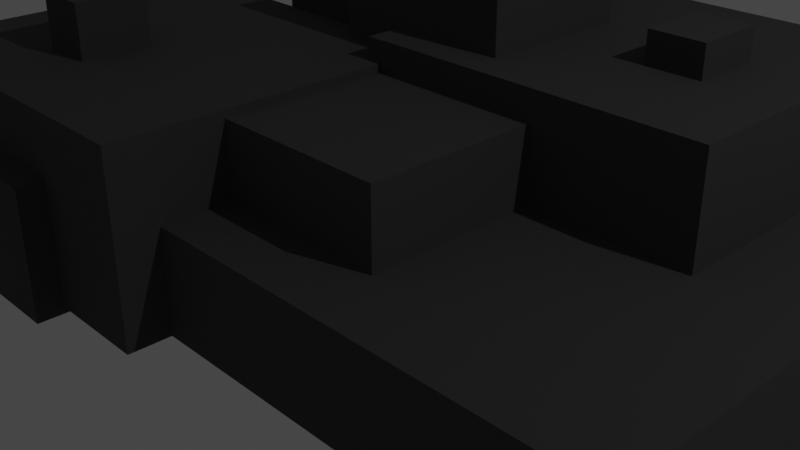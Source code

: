 # Source: roca_tiny.blend  (saved by Blender 3.4.6; exported with 4.5.12 LTS)
import bpy
from mathutils import Matrix  # noqa: F401  (used for matrix-valued properties, if any)

bpy.ops.wm.read_factory_settings(use_empty=True)
scene = bpy.context.scene
scene.name = 'Scene'

# ---- collections
col_collection = bpy.data.collections.new('Collection'); scene.collection.children.link(col_collection)
col_roca = bpy.data.collections.new('roca'); scene.collection.children.link(col_roca)
col_colecci_n_3 = bpy.data.collections.new('Colección 3'); scene.collection.children.link(col_colecci_n_3)

# ---- materials (node trees are filled in below, after node groups)
mat_material_001 = bpy.data.materials.new('Material.001')
mat_material_001.use_transparent_shadow = False

# ---- material node trees
mat_material_001.use_nodes = True; mat_material_001.node_tree.nodes.clear()
_N = mat_material_001.node_tree.nodes; _L = mat_material_001.node_tree.links
n0 = _N.new('ShaderNodeBsdfPrincipled'); n0.name = 'BSDF Principista'; n0.location = (10, 300)
n0.distribution = 'GGX'
n0.subsurface_method = 'RANDOM_WALK_SKIN'
n0.inputs[0].default_value = (0.04955, 0.04955, 0.04955, 1.0)
n0.inputs[2].default_value = 1.0
n0.inputs[3].default_value = 1.45
n0.inputs[9].default_value = (0.2, 0.2, 0.1)
n0.inputs[11].default_value = 1.01
n0.inputs[13].default_value = 0.8425
n0.inputs[20].default_value = 0.2269
n0.inputs[27].default_value = (0.0, 0.0, 0.0, 1.0)
n0.inputs[28].default_value = 1.0
n1 = _N.new('ShaderNodeOutputMaterial'); n1.name = 'Material'; n1.location = (300, 300)
_L.new(n0.outputs[0], n1.inputs[0])
n1.is_active_output = True

# ---- world
world_world = bpy.data.worlds.new('World'); scene.world = world_world
world_world.use_nodes = True; world_world.node_tree.nodes.clear()
_N = world_world.node_tree.nodes; _L = world_world.node_tree.links
n0 = _N.new('ShaderNodeOutputWorld'); n0.name = 'World Output'; n0.location = (300, 300)
n1 = _N.new('ShaderNodeBackground'); n1.name = 'Background'; n1.location = (10, 300)
n1.inputs[0].default_value = (0.05088, 0.05088, 0.05088, 1.0)
_L.new(n1.outputs[0], n0.inputs[0])
n0.is_active_output = True
world_world.color = (0.05088, 0.05088, 0.05088)
world_world.use_sun_shadow = False
world_world.sun_shadow_jitter_overblur = 0.0

# ---- cameras
cam_camera = bpy.data.cameras.new('Camera')
cam_camera.clip_end = 100.0
cam_camera.ortho_scale = 7.314

# ---- lights
light_light = bpy.data.lights.new('Light', 'SPOT')
light_light.diffuse_factor = 25.0
light_light.transmission_factor = 0.0
light_light.energy = 1000.0
light_light.shadow_soft_size = 0.1
light_light.shadow_maximum_resolution = 0.006
light_light.use_absolute_resolution = True
light_light.spot_size = 1.309

# ---- meshes
me_cubo_014 = bpy.data.meshes.new('Cubo.014')
me_cubo_014.from_pydata([(-1.23, -0.9804, -0.2367), (-1.23, -0.9804, 0.2367), (-1.23, 0.9804, -0.2367), (-1.23, 0.9804, 0.2367), (1.23, -0.9804, -0.2367), (1.23, -0.9804, 0.2367), (1.23, 0.9804, -0.2367), (1.23, 0.9804, 0.2367), (-0.1335, -4.413, -0.2367), (-0.1335, -4.413, 0.33), (-0.1335, -0.3903, -0.2367), (-0.1335, -0.3903, 0.33), (3.956, -4.413, -0.2367), (3.956, -4.413, 0.33), (3.956, -0.3903, -0.2367), (3.956, -0.3903, 0.33), (0.6646, -3.805, 0.33), (0.6646, -3.805, 0.739), (0.6646, -0.6, 0.33), (0.6646, -0.6, 0.739), (2.274, -3.805, 0.33), (2.274, -3.805, 0.739), (2.274, -0.6, 0.33), (2.274, -0.6, 0.739), (0.6646, -2.0, 0.7227), (0.6646, -2.0, 1.407), (0.6646, -0.6, 0.7227), (0.6646, -0.6, 1.407), (1.84, -2.0, 0.7227), (1.84, -2.0, 1.407), (1.84, -0.6, 0.7227), (1.84, -0.6, 1.407), (-0.1335, -1.723, 0.33), (-0.1335, -1.723, 0.9122), (-0.1335, -0.3903, 0.33), (-0.1335, -0.3903, 0.9122), (1.446, -1.723, 0.33), (1.446, -1.723, 0.9122), (1.446, -0.3903, 0.33), (1.446, -0.3903, 0.9122), (-1.096, -4.789, -0.2367), (-1.096, -4.789, 0.7827), (-1.096, -1.768, -0.2367), (-1.096, -1.768, 0.7827), (1.18, -4.789, -0.2367), (1.18, -4.789, 0.7827), (1.18, -1.768, -0.2367), (1.18, -1.768, 0.7827), (1.086, -2.306, -0.2367), (1.086, -2.306, 0.9028), (1.086, 0.4799, -0.2367), (1.086, 0.4799, 0.9028), (3.281, -2.306, -0.2367), (3.281, -2.306, 0.9028), (3.281, 0.4799, -0.2367), (3.281, 0.4799, 0.9028), (-1.378, -4.093, -0.2367), (-1.378, -4.093, 0.02841), (-1.378, -2.764, -0.2367), (-1.378, -2.764, 0.02841), (-0.2424, -4.093, -0.2367), (-0.2424, -4.093, 0.02841), (-0.2424, -2.764, -0.2367), (-0.2424, -2.764, 0.02841), (-0.5694, -4.297, 0.438), (0.5295, -4.297, 0.438), (-0.5694, -4.297, -0.2687), (0.5295, -4.297, -0.2687), (-0.5694, -5.026, 0.438), (0.5295, -5.026, 0.438), (-0.5694, -5.026, -0.2687), (0.5295, -5.026, -0.2687), (2.447, -1.329, -0.08906), (2.447, -1.329, 1.079), (2.447, -0.6938, -0.08906), (2.447, -0.6938, 1.079), (2.793, -1.329, -0.08906), (2.793, -1.329, 1.079), (2.793, -0.6938, -0.08906), (2.793, -0.6938, 1.079), (-0.335, -4.005, -0.08906), (-0.335, -4.005, 1.079), (-0.335, -3.37, -0.08906), (-0.335, -3.37, 1.079), (0.01099, -4.005, -0.08906), (0.01099, -4.005, 1.079), (0.01099, -3.37, -0.08906), (0.01099, -3.37, 1.079), (-0.5318, -1.235, -0.2367), (-0.5318, -1.235, 0.6416), (-0.5318, 0.05664, -0.2367), (-0.5318, 0.05664, 0.6416), (0.2946, -1.235, -0.2367), (0.2946, -1.235, 0.6416), (0.2946, 0.05664, -0.2367), (0.2946, 0.05664, 0.6416)], [], [(0, 1, 3, 2), (2, 3, 7, 6), (6, 7, 5, 4), (4, 5, 1, 0), (2, 6, 4, 0), (7, 3, 1, 5), (8, 9, 11, 10), (10, 11, 15, 14), (14, 15, 13, 12), (12, 13, 9, 8), (10, 14, 12, 8), (15, 11, 9, 13), (16, 17, 19, 18), (18, 19, 23, 22), (22, 23, 21, 20), (20, 21, 17, 16), (18, 22, 20, 16), (23, 19, 17, 21), (24, 25, 27, 26), (26, 27, 31, 30), (30, 31, 29, 28), (28, 29, 25, 24), (26, 30, 28, 24), (31, 27, 25, 29), (32, 33, 35, 34), (34, 35, 39, 38), (38, 39, 37, 36), (36, 37, 33, 32), (34, 38, 36, 32), (39, 35, 33, 37), (40, 41, 43, 42), (42, 43, 47, 46), (46, 47, 45, 44), (44, 45, 41, 40), (42, 46, 44, 40), (47, 43, 41, 45), (48, 49, 51, 50), (50, 51, 55, 54), (54, 55, 53, 52), (52, 53, 49, 48), (50, 54, 52, 48), (55, 51, 49, 53), (56, 57, 59, 58), (58, 59, 63, 62), (62, 63, 61, 60), (60, 61, 57, 56), (58, 62, 60, 56), (63, 59, 57, 61), (64, 65, 67, 66), (66, 67, 71, 70), (70, 71, 69, 68), (68, 69, 65, 64), (66, 70, 68, 64), (71, 67, 65, 69), (72, 73, 75, 74), (74, 75, 79, 78), (78, 79, 77, 76), (76, 77, 73, 72), (74, 78, 76, 72), (79, 75, 73, 77), (80, 81, 83, 82), (82, 83, 87, 86), (86, 87, 85, 84), (84, 85, 81, 80), (82, 86, 84, 80), (87, 83, 81, 85), (88, 89, 91, 90), (90, 91, 95, 94), (94, 95, 93, 92), (92, 93, 89, 88), (90, 94, 92, 88), (95, 91, 89, 93)])
_uv = me_cubo_014.uv_layers.new(name='MapaUV')
_uv.uv.foreach_set('vector', [0.375, 0.0, 0.625, 0.0, 0.625, 0.25, 0.375, 0.25, 0.375, 0.25, 0.625, 0.25, 0.625, 0.5, 0.375, 0.5, 0.375, 0.5, 0.625, 0.5, 0.625, 0.75, 0.375, 0.75, 0.375, 0.75, 0.625, 0.75, 0.625, 1.0, 0.375, 1.0, 0.125, 0.5, 0.375, 0.5, 0.375, 0.75, 0.125, 0.75, 0.625, 0.5, 0.875, 0.5, 0.875, 0.75, 0.625, 0.75, 0.375, 0.0, 0.625, 0.0, 0.625, 0.25, 0.375, 0.25, 0.375, 0.25, 0.625, 0.25, 0.625, 0.5, 0.375, 0.5, 0.375, 0.5, 0.625, 0.5, 0.625, 0.75, 0.375, 0.75, 0.375, 0.75, 0.625, 0.75, 0.625, 1.0, 0.375, 1.0, 0.125, 0.5, 0.375, 0.5, 0.375, 0.75, 0.125, 0.75, 0.625, 0.5, 0.875, 0.5, 0.875, 0.75, 0.625, 0.75, 0.375, 0.0, 0.625, 0.0, 0.625, 0.25, 0.375, 0.25, 0.375, 0.25, 0.625, 0.25, 0.625, 0.5, 0.375, 0.5, 0.375, 0.5, 0.625, 0.5, 0.625, 0.75, 0.375, 0.75, 0.375, 0.75, 0.625, 0.75, 0.625, 1.0, 0.375, 1.0, 0.125, 0.5, 0.375, 0.5, 0.375, 0.75, 0.125, 0.75, 0.625, 0.5, 0.875, 0.5, 0.875, 0.75, 0.625, 0.75, 0.375, 0.0, 0.625, 0.0, 0.625, 0.25, 0.375, 0.25, 0.375, 0.25, 0.625, 0.25, 0.625, 0.5, 0.375, 0.5, 0.375, 0.5, 0.625, 0.5, 0.625, 0.75, 0.375, 0.75, 0.375, 0.75, 0.625, 0.75, 0.625, 1.0, 0.375, 1.0, 0.125, 0.5, 0.375, 0.5, 0.375, 0.75, 0.125, 0.75, 0.625, 0.5, 0.875, 0.5, 0.875, 0.75, 0.625, 0.75, 0.375, 0.0, 0.625, 0.0, 0.625, 0.25, 0.375, 0.25, 0.375, 0.25, 0.625, 0.25, 0.625, 0.5, 0.375, 0.5, 0.375, 0.5, 0.625, 0.5, 0.625, 0.75, 0.375, 0.75, 0.375, 0.75, 0.625, 0.75, 0.625, 1.0, 0.375, 1.0, 0.125, 0.5, 0.375, 0.5, 0.375, 0.75, 0.125, 0.75, 0.625, 0.5, 0.875, 0.5, 0.875, 0.75, 0.625, 0.75, 0.375, 0.0, 0.625, 0.0, 0.625, 0.25, 0.375, 0.25, 0.375, 0.25, 0.625, 0.25, 0.625, 0.5, 0.375, 0.5, 0.375, 0.5, 0.625, 0.5, 0.625, 0.75, 0.375, 0.75, 0.375, 0.75, 0.625, 0.75, 0.625, 1.0, 0.375, 1.0, 0.125, 0.5, 0.375, 0.5, 0.375, 0.75, 0.125, 0.75, 0.625, 0.5, 0.875, 0.5, 0.875, 0.75, 0.625, 0.75, 0.375, 0.0, 0.625, 0.0, 0.625, 0.25, 0.375, 0.25, 0.375, 0.25, 0.625, 0.25, 0.625, 0.5, 0.375, 0.5, 0.375, 0.5, 0.625, 0.5, 0.625, 0.75, 0.375, 0.75, 0.375, 0.75, 0.625, 0.75, 0.625, 1.0, 0.375, 1.0, 0.125, 0.5, 0.375, 0.5, 0.375, 0.75, 0.125, 0.75, 0.625, 0.5, 0.875, 0.5, 0.875, 0.75, 0.625, 0.75, 0.375, 0.0, 0.625, 0.0, 0.625, 0.25, 0.375, 0.25, 0.375, 0.25, 0.625, 0.25, 0.625, 0.5, 0.375, 0.5, 0.375, 0.5, 0.625, 0.5, 0.625, 0.75, 0.375, 0.75, 0.375, 0.75, 0.625, 0.75, 0.625, 1.0, 0.375, 1.0, 0.125, 0.5, 0.375, 0.5, 0.375, 0.75, 0.125, 0.75, 0.625, 0.5, 0.875, 0.5, 0.875, 0.75, 0.625, 0.75, 0.375, 0.0, 0.625, 0.0, 0.625, 0.25, 0.375, 0.25, 0.375, 0.25, 0.625, 0.25, 0.625, 0.5, 0.375, 0.5, 0.375, 0.5, 0.625, 0.5, 0.625, 0.75, 0.375, 0.75, 0.375, 0.75, 0.625, 0.75, 0.625, 1.0, 0.375, 1.0, 0.125, 0.5, 0.375, 0.5, 0.375, 0.75, 0.125, 0.75, 0.625, 0.5, 0.875, 0.5, 0.875, 0.75, 0.625, 0.75, 0.375, 0.0, 0.625, 0.0, 0.625, 0.25, 0.375, 0.25, 0.375, 0.25, 0.625, 0.25, 0.625, 0.5, 0.375, 0.5, 0.375, 0.5, 0.625, 0.5, 0.625, 0.75, 0.375, 0.75, 0.375, 0.75, 0.625, 0.75, 0.625, 1.0, 0.375, 1.0, 0.125, 0.5, 0.375, 0.5, 0.375, 0.75, 0.125, 0.75, 0.625, 0.5, 0.875, 0.5, 0.875, 0.75, 0.625, 0.75, 0.375, 0.0, 0.625, 0.0, 0.625, 0.25, 0.375, 0.25, 0.375, 0.25, 0.625, 0.25, 0.625, 0.5, 0.375, 0.5, 0.375, 0.5, 0.625, 0.5, 0.625, 0.75, 0.375, 0.75, 0.375, 0.75, 0.625, 0.75, 0.625, 1.0, 0.375, 1.0, 0.125, 0.5, 0.375, 0.5, 0.375, 0.75, 0.125, 0.75, 0.625, 0.5, 0.875, 0.5, 0.875, 0.75, 0.625, 0.75, 0.375, 0.0, 0.625, 0.0, 0.625, 0.25, 0.375, 0.25, 0.375, 0.25, 0.625, 0.25, 0.625, 0.5, 0.375, 0.5, 0.375, 0.5, 0.625, 0.5, 0.625, 0.75, 0.375, 0.75, 0.375, 0.75, 0.625, 0.75, 0.625, 1.0, 0.375, 1.0, 0.125, 0.5, 0.375, 0.5, 0.375, 0.75, 0.125, 0.75, 0.625, 0.5, 0.875, 0.5, 0.875, 0.75, 0.625, 0.75])
me_cubo_014.materials.append(mat_material_001)
me_cubo_014.update()

# ---- objects
ob_light = bpy.data.objects.new('Light', light_light)
ob_camera = bpy.data.objects.new('Camera', cam_camera)
ob_cubo_011 = bpy.data.objects.new('Cubo.011', me_cubo_014)

# ---- transforms, parenting, visibility, modifiers, constraints
ob_light.location = (11.46, 1.005, 11.35)
ob_light.rotation_euler = (0.6503, 0.05522, 1.866)
ob_light.lock_rotations_4d = False
ob_light.empty_display_type = 'ARROWS'
ob_light.color = (0.0, 0.0, 0.0, 0.0)
ob_light.lineart.crease_threshold = 0.0
ob_camera.location = (7.359, -6.926, 4.958)
ob_camera.rotation_euler = (1.109, 0.0, 0.8149)
ob_camera.lock_rotations_4d = False
ob_camera.empty_display_type = 'ARROWS'
ob_camera.color = (0.0, 0.0, 0.0, 0.0)
ob_camera.display_type = 'WIRE'
ob_camera.lineart.crease_threshold = 0.0
ob_cubo_011.location = (-1.937, 2.445, 0.2367)
ob_cubo_011.scale = (1.662, 1.173, 1.874)

# ---- collection membership
col_collection.objects.link(ob_light)
col_collection.objects.link(ob_camera)
col_roca.objects.link(ob_cubo_011)

# ---- scene / render settings (as saved in the file)
scene.camera = ob_camera
scene.frame_start = 1; scene.frame_end = 250; scene.frame_set(1)
scene.render.engine = 'BLENDER_EEVEE_NEXT'
scene.cycles.sampling_pattern = 'TABULATED_SOBOL'
scene.cycles.use_light_tree = False
scene.view_settings.view_transform = 'Filmic'
bpy.context.view_layer.update()
